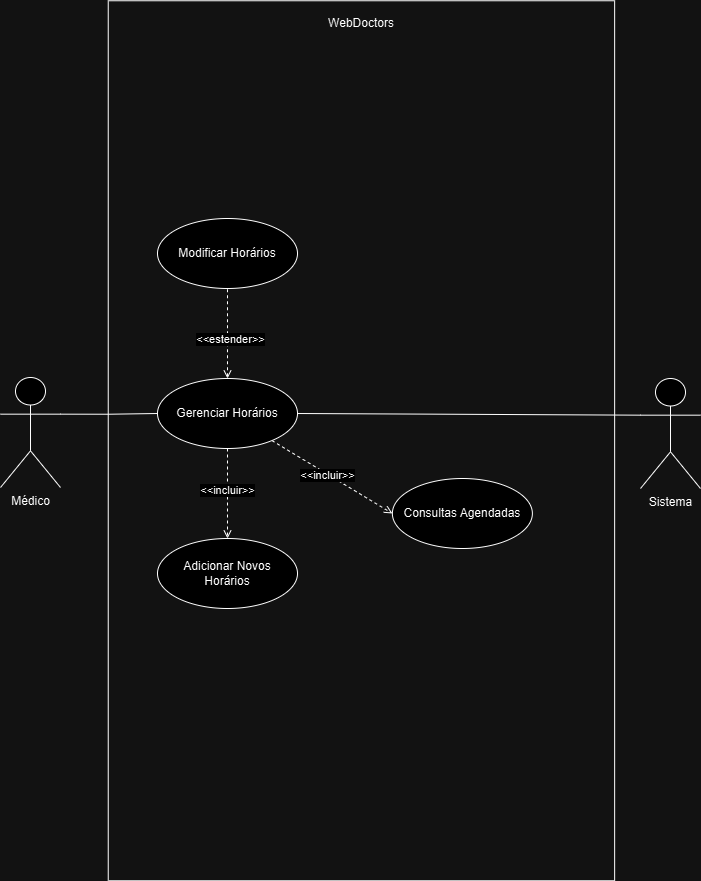

The diagram above was exported from draw.io. Its source (the exported page's mxGraphModel, read from the mxfile embedded in the PNG):
<mxGraphModel dx="1389" dy="1988" grid="1" gridSize="10" guides="1" tooltips="1" connect="1" arrows="1" fold="1" page="1" pageScale="1" pageWidth="827" pageHeight="1169" math="0" shadow="0">
  <root>
    <mxCell id="0" />
    <mxCell id="1" parent="0" />
    <mxCell id="_QV0kJrRy4a7OguDDppL-44" style="edgeStyle=orthogonalEdgeStyle;rounded=0;orthogonalLoop=1;jettySize=auto;html=1;exitX=1;exitY=0.3333333333333333;exitDx=0;exitDy=0;exitPerimeter=0;entryX=0;entryY=0.5;entryDx=0;entryDy=0;endArrow=none;endFill=0;" parent="1" source="_QV0kJrRy4a7OguDDppL-3" target="_QV0kJrRy4a7OguDDppL-8" edge="1">
      <mxGeometry relative="1" as="geometry" />
    </mxCell>
    <mxCell id="_QV0kJrRy4a7OguDDppL-3" value="Médico" style="shape=umlActor;verticalLabelPosition=bottom;verticalAlign=top;html=1;" parent="1" vertex="1">
      <mxGeometry x="30" y="209" width="60" height="110" as="geometry" />
    </mxCell>
    <mxCell id="_QV0kJrRy4a7OguDDppL-4" value="" style="rounded=0;whiteSpace=wrap;html=1;rotation=90;fillColor=none;" parent="1" vertex="1">
      <mxGeometry x="-49.06" y="19.06" width="880" height="506.4" as="geometry" />
    </mxCell>
    <mxCell id="_QV0kJrRy4a7OguDDppL-5" value="WebDoctors" style="text;strokeColor=none;align=center;fillColor=none;html=1;verticalAlign=middle;whiteSpace=wrap;rounded=0;" parent="1" vertex="1">
      <mxGeometry x="360.94" y="-160" width="60" height="30" as="geometry" />
    </mxCell>
    <mxCell id="_QV0kJrRy4a7OguDDppL-6" style="rounded=0;orthogonalLoop=1;jettySize=auto;html=1;entryX=0.5;entryY=0;entryDx=0;entryDy=0;endArrow=open;endFill=0;dashed=1;exitX=0.5;exitY=1;exitDx=0;exitDy=0;" parent="1" source="_QV0kJrRy4a7OguDDppL-8" target="_QV0kJrRy4a7OguDDppL-13" edge="1">
      <mxGeometry relative="1" as="geometry" />
    </mxCell>
    <mxCell id="_QV0kJrRy4a7OguDDppL-7" value="&amp;lt;&amp;lt;incluir&amp;gt;&amp;gt;" style="edgeLabel;html=1;align=center;verticalAlign=middle;resizable=0;points=[];" parent="_QV0kJrRy4a7OguDDppL-6" connectable="0" vertex="1">
      <mxGeometry x="-0.0724" y="-1" relative="1" as="geometry">
        <mxPoint as="offset" />
      </mxGeometry>
    </mxCell>
    <mxCell id="_QV0kJrRy4a7OguDDppL-40" style="rounded=0;orthogonalLoop=1;jettySize=auto;html=1;entryX=0;entryY=0.5;entryDx=0;entryDy=0;endArrow=open;endFill=0;dashed=1;" parent="1" source="_QV0kJrRy4a7OguDDppL-8" target="_QV0kJrRy4a7OguDDppL-28" edge="1">
      <mxGeometry relative="1" as="geometry" />
    </mxCell>
    <mxCell id="_QV0kJrRy4a7OguDDppL-41" value="&amp;lt;&amp;lt;incluir&amp;gt;&amp;gt;" style="edgeLabel;html=1;align=center;verticalAlign=middle;resizable=0;points=[];" parent="_QV0kJrRy4a7OguDDppL-40" connectable="0" vertex="1">
      <mxGeometry x="-0.0639" y="-1" relative="1" as="geometry">
        <mxPoint as="offset" />
      </mxGeometry>
    </mxCell>
    <mxCell id="_QV0kJrRy4a7OguDDppL-42" style="rounded=0;orthogonalLoop=1;jettySize=auto;html=1;entryX=0.5;entryY=1;entryDx=0;entryDy=0;dashed=1;endArrow=none;endFill=0;startArrow=open;startFill=0;" parent="1" source="_QV0kJrRy4a7OguDDppL-8" target="_QV0kJrRy4a7OguDDppL-39" edge="1">
      <mxGeometry relative="1" as="geometry" />
    </mxCell>
    <mxCell id="_QV0kJrRy4a7OguDDppL-43" value="&amp;lt;&amp;lt;estender&amp;gt;&amp;gt;" style="edgeLabel;html=1;align=center;verticalAlign=middle;resizable=0;points=[];" parent="_QV0kJrRy4a7OguDDppL-42" connectable="0" vertex="1">
      <mxGeometry x="-0.1114" y="-2" relative="1" as="geometry">
        <mxPoint as="offset" />
      </mxGeometry>
    </mxCell>
    <mxCell id="_QV0kJrRy4a7OguDDppL-8" value="Gerenciar Horários" style="ellipse;whiteSpace=wrap;html=1;" parent="1" vertex="1">
      <mxGeometry x="187" y="210" width="140" height="70" as="geometry" />
    </mxCell>
    <mxCell id="_QV0kJrRy4a7OguDDppL-13" value="Adicionar Novos&lt;div&gt;Horários&lt;/div&gt;" style="ellipse;whiteSpace=wrap;html=1;" parent="1" vertex="1">
      <mxGeometry x="187" y="370" width="140" height="70" as="geometry" />
    </mxCell>
    <mxCell id="_QV0kJrRy4a7OguDDppL-14" value="Sistema" style="shape=umlActor;verticalLabelPosition=bottom;verticalAlign=top;html=1;" parent="1" vertex="1">
      <mxGeometry x="670" y="210" width="60" height="110" as="geometry" />
    </mxCell>
    <mxCell id="_QV0kJrRy4a7OguDDppL-28" value="Consultas Agendadas" style="ellipse;whiteSpace=wrap;html=1;" parent="1" vertex="1">
      <mxGeometry x="421.88" y="310" width="140" height="70" as="geometry" />
    </mxCell>
    <mxCell id="_QV0kJrRy4a7OguDDppL-35" style="rounded=0;orthogonalLoop=1;jettySize=auto;html=1;entryX=0;entryY=0.3333333333333333;entryDx=0;entryDy=0;entryPerimeter=0;endArrow=none;endFill=0;exitX=1;exitY=0.5;exitDx=0;exitDy=0;" parent="1" source="_QV0kJrRy4a7OguDDppL-8" target="_QV0kJrRy4a7OguDDppL-14" edge="1">
      <mxGeometry relative="1" as="geometry" />
    </mxCell>
    <mxCell id="_QV0kJrRy4a7OguDDppL-39" value="Modificar Horários" style="ellipse;whiteSpace=wrap;html=1;" parent="1" vertex="1">
      <mxGeometry x="187" y="50" width="140" height="70" as="geometry" />
    </mxCell>
  </root>
</mxGraphModel>